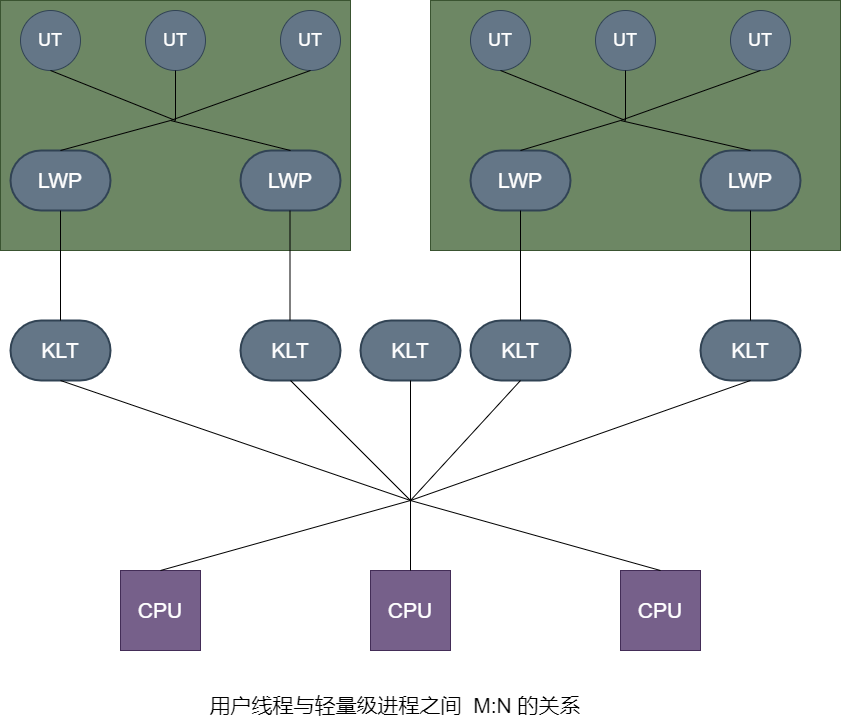

The diagram above was exported from draw.io. Its source (the exported page's mxGraphModel, read from the mxfile embedded in the PNG):
<mxGraphModel dx="1102" dy="905" grid="1" gridSize="10" guides="1" tooltips="1" connect="1" arrows="1" fold="1" page="1" pageScale="1" pageWidth="850" pageHeight="1100" math="0" shadow="0">
  <root>
    <mxCell id="0" />
    <mxCell id="1" parent="0" />
    <mxCell id="lgTrnXkBPhT5ScpsaoJ7-1" value="" style="rounded=0;whiteSpace=wrap;html=1;fillColor=#6d8764;fontColor=#ffffff;strokeColor=#3A5431;" vertex="1" parent="1">
      <mxGeometry x="50" y="110" width="350" height="250" as="geometry" />
    </mxCell>
    <mxCell id="lgTrnXkBPhT5ScpsaoJ7-3" value="LWP" style="strokeWidth=2;html=1;shape=mxgraph.flowchart.terminator;whiteSpace=wrap;fillColor=#647687;fontColor=#ffffff;strokeColor=#314354;fontSize=21;" vertex="1" parent="1">
      <mxGeometry x="60" y="260" width="100" height="60" as="geometry" />
    </mxCell>
    <mxCell id="lgTrnXkBPhT5ScpsaoJ7-5" value="LWP" style="strokeWidth=2;html=1;shape=mxgraph.flowchart.terminator;whiteSpace=wrap;fillColor=#647687;fontColor=#ffffff;strokeColor=#314354;fontSize=21;" vertex="1" parent="1">
      <mxGeometry x="290" y="260" width="100" height="60" as="geometry" />
    </mxCell>
    <mxCell id="lgTrnXkBPhT5ScpsaoJ7-17" value="KLT" style="strokeWidth=2;html=1;shape=mxgraph.flowchart.terminator;whiteSpace=wrap;fillColor=#647687;fontColor=#ffffff;strokeColor=#314354;fontSize=21;" vertex="1" parent="1">
      <mxGeometry x="60" y="430" width="100" height="60" as="geometry" />
    </mxCell>
    <mxCell id="lgTrnXkBPhT5ScpsaoJ7-19" value="KLT" style="strokeWidth=2;html=1;shape=mxgraph.flowchart.terminator;whiteSpace=wrap;fillColor=#647687;fontColor=#ffffff;strokeColor=#314354;fontSize=21;" vertex="1" parent="1">
      <mxGeometry x="290" y="430" width="100" height="60" as="geometry" />
    </mxCell>
    <mxCell id="lgTrnXkBPhT5ScpsaoJ7-20" value="KLT" style="strokeWidth=2;html=1;shape=mxgraph.flowchart.terminator;whiteSpace=wrap;fillColor=#647687;fontColor=#ffffff;strokeColor=#314354;fontSize=21;" vertex="1" parent="1">
      <mxGeometry x="410" y="430" width="100" height="60" as="geometry" />
    </mxCell>
    <mxCell id="lgTrnXkBPhT5ScpsaoJ7-21" value="KLT" style="strokeWidth=2;html=1;shape=mxgraph.flowchart.terminator;whiteSpace=wrap;fillColor=#647687;fontColor=#ffffff;strokeColor=#314354;fontSize=21;" vertex="1" parent="1">
      <mxGeometry x="520" y="430" width="100" height="60" as="geometry" />
    </mxCell>
    <mxCell id="lgTrnXkBPhT5ScpsaoJ7-23" value="KLT" style="strokeWidth=2;html=1;shape=mxgraph.flowchart.terminator;whiteSpace=wrap;fillColor=#647687;fontColor=#ffffff;strokeColor=#314354;fontSize=21;" vertex="1" parent="1">
      <mxGeometry x="750" y="430" width="100" height="60" as="geometry" />
    </mxCell>
    <mxCell id="lgTrnXkBPhT5ScpsaoJ7-24" value="" style="endArrow=none;html=1;rounded=0;fontSize=21;exitX=0.5;exitY=0;exitDx=0;exitDy=0;exitPerimeter=0;entryX=0.5;entryY=1;entryDx=0;entryDy=0;entryPerimeter=0;" edge="1" parent="1" source="lgTrnXkBPhT5ScpsaoJ7-17" target="lgTrnXkBPhT5ScpsaoJ7-3">
      <mxGeometry width="50" height="50" relative="1" as="geometry">
        <mxPoint x="400" y="490" as="sourcePoint" />
        <mxPoint x="450" y="440" as="targetPoint" />
      </mxGeometry>
    </mxCell>
    <mxCell id="lgTrnXkBPhT5ScpsaoJ7-26" value="" style="endArrow=none;html=1;rounded=0;fontSize=21;exitX=0.5;exitY=0;exitDx=0;exitDy=0;exitPerimeter=0;entryX=0.5;entryY=1;entryDx=0;entryDy=0;entryPerimeter=0;" edge="1" parent="1">
      <mxGeometry width="50" height="50" relative="1" as="geometry">
        <mxPoint x="339.5" y="430" as="sourcePoint" />
        <mxPoint x="339.5" y="320" as="targetPoint" />
      </mxGeometry>
    </mxCell>
    <mxCell id="lgTrnXkBPhT5ScpsaoJ7-31" value="" style="endArrow=none;html=1;rounded=0;fontSize=21;entryX=0.5;entryY=1;entryDx=0;entryDy=0;entryPerimeter=0;exitX=0.5;exitY=0;exitDx=0;exitDy=0;" edge="1" parent="1" target="lgTrnXkBPhT5ScpsaoJ7-17">
      <mxGeometry width="50" height="50" relative="1" as="geometry">
        <mxPoint x="460" y="610" as="sourcePoint" />
        <mxPoint x="290" y="570" as="targetPoint" />
      </mxGeometry>
    </mxCell>
    <mxCell id="lgTrnXkBPhT5ScpsaoJ7-33" value="" style="endArrow=none;html=1;rounded=0;fontSize=21;entryX=0.5;entryY=1;entryDx=0;entryDy=0;entryPerimeter=0;exitX=0.5;exitY=0;exitDx=0;exitDy=0;" edge="1" parent="1" target="lgTrnXkBPhT5ScpsaoJ7-19">
      <mxGeometry width="50" height="50" relative="1" as="geometry">
        <mxPoint x="460" y="610" as="sourcePoint" />
        <mxPoint x="450" y="470" as="targetPoint" />
      </mxGeometry>
    </mxCell>
    <mxCell id="lgTrnXkBPhT5ScpsaoJ7-34" value="" style="endArrow=none;html=1;rounded=0;fontSize=21;entryX=0.5;entryY=1;entryDx=0;entryDy=0;entryPerimeter=0;exitX=0.5;exitY=0;exitDx=0;exitDy=0;" edge="1" parent="1" target="lgTrnXkBPhT5ScpsaoJ7-20">
      <mxGeometry width="50" height="50" relative="1" as="geometry">
        <mxPoint x="460" y="610" as="sourcePoint" />
        <mxPoint x="485" y="510" as="targetPoint" />
      </mxGeometry>
    </mxCell>
    <mxCell id="lgTrnXkBPhT5ScpsaoJ7-35" value="" style="endArrow=none;html=1;rounded=0;fontSize=21;entryX=0.5;entryY=1;entryDx=0;entryDy=0;entryPerimeter=0;" edge="1" parent="1" target="lgTrnXkBPhT5ScpsaoJ7-21">
      <mxGeometry width="50" height="50" relative="1" as="geometry">
        <mxPoint x="460" y="610" as="sourcePoint" />
        <mxPoint x="450" y="470" as="targetPoint" />
      </mxGeometry>
    </mxCell>
    <mxCell id="lgTrnXkBPhT5ScpsaoJ7-37" value="" style="endArrow=none;html=1;rounded=0;fontSize=21;entryX=0.5;entryY=1;entryDx=0;entryDy=0;entryPerimeter=0;exitX=0.5;exitY=0;exitDx=0;exitDy=0;" edge="1" parent="1" target="lgTrnXkBPhT5ScpsaoJ7-23">
      <mxGeometry width="50" height="50" relative="1" as="geometry">
        <mxPoint x="460" y="610" as="sourcePoint" />
        <mxPoint x="450" y="470" as="targetPoint" />
      </mxGeometry>
    </mxCell>
    <mxCell id="lgTrnXkBPhT5ScpsaoJ7-38" value="CPU" style="whiteSpace=wrap;html=1;aspect=fixed;fontSize=21;fillColor=#76608a;fontColor=#ffffff;strokeColor=#432D57;" vertex="1" parent="1">
      <mxGeometry x="170" y="680" width="80" height="80" as="geometry" />
    </mxCell>
    <mxCell id="lgTrnXkBPhT5ScpsaoJ7-39" value="CPU" style="whiteSpace=wrap;html=1;aspect=fixed;fontSize=21;fillColor=#76608a;fontColor=#ffffff;strokeColor=#432D57;" vertex="1" parent="1">
      <mxGeometry x="420" y="680" width="80" height="80" as="geometry" />
    </mxCell>
    <mxCell id="lgTrnXkBPhT5ScpsaoJ7-40" value="CPU" style="whiteSpace=wrap;html=1;aspect=fixed;fontSize=21;fillColor=#76608a;fontColor=#ffffff;strokeColor=#432D57;" vertex="1" parent="1">
      <mxGeometry x="670" y="680" width="80" height="80" as="geometry" />
    </mxCell>
    <mxCell id="lgTrnXkBPhT5ScpsaoJ7-41" value="" style="endArrow=none;html=1;rounded=0;fontSize=21;exitX=0.5;exitY=0;exitDx=0;exitDy=0;entryX=0.5;entryY=1;entryDx=0;entryDy=0;" edge="1" parent="1" source="lgTrnXkBPhT5ScpsaoJ7-38">
      <mxGeometry width="50" height="50" relative="1" as="geometry">
        <mxPoint x="400" y="450" as="sourcePoint" />
        <mxPoint x="460" y="610" as="targetPoint" />
      </mxGeometry>
    </mxCell>
    <mxCell id="lgTrnXkBPhT5ScpsaoJ7-42" value="" style="endArrow=none;html=1;rounded=0;fontSize=21;exitX=0.5;exitY=0;exitDx=0;exitDy=0;entryX=0.5;entryY=1;entryDx=0;entryDy=0;" edge="1" parent="1" source="lgTrnXkBPhT5ScpsaoJ7-39">
      <mxGeometry width="50" height="50" relative="1" as="geometry">
        <mxPoint x="400" y="450" as="sourcePoint" />
        <mxPoint x="460" y="610" as="targetPoint" />
      </mxGeometry>
    </mxCell>
    <mxCell id="lgTrnXkBPhT5ScpsaoJ7-43" value="" style="endArrow=none;html=1;rounded=0;fontSize=21;exitX=0.5;exitY=0;exitDx=0;exitDy=0;entryX=0.5;entryY=1;entryDx=0;entryDy=0;" edge="1" parent="1" source="lgTrnXkBPhT5ScpsaoJ7-40">
      <mxGeometry width="50" height="50" relative="1" as="geometry">
        <mxPoint x="400" y="450" as="sourcePoint" />
        <mxPoint x="460" y="610" as="targetPoint" />
      </mxGeometry>
    </mxCell>
    <mxCell id="lgTrnXkBPhT5ScpsaoJ7-44" value="用户线程与轻量级进程之间&amp;nbsp; M:N 的关系" style="text;html=1;strokeColor=none;fillColor=none;align=center;verticalAlign=middle;whiteSpace=wrap;rounded=0;fontSize=21;" vertex="1" parent="1">
      <mxGeometry x="60" y="800" width="770" height="30" as="geometry" />
    </mxCell>
    <mxCell id="lgTrnXkBPhT5ScpsaoJ7-89" value="UT" style="ellipse;whiteSpace=wrap;html=1;aspect=fixed;fillColor=#647687;fontColor=#ffffff;strokeColor=#314354;fontSize=18;" vertex="1" parent="1">
      <mxGeometry x="70" y="120" width="60" height="60" as="geometry" />
    </mxCell>
    <mxCell id="lgTrnXkBPhT5ScpsaoJ7-91" value="UT" style="ellipse;whiteSpace=wrap;html=1;aspect=fixed;fillColor=#647687;fontColor=#ffffff;strokeColor=#314354;fontSize=18;" vertex="1" parent="1">
      <mxGeometry x="195" y="120" width="60" height="60" as="geometry" />
    </mxCell>
    <mxCell id="lgTrnXkBPhT5ScpsaoJ7-92" value="UT" style="ellipse;whiteSpace=wrap;html=1;aspect=fixed;fillColor=#647687;fontColor=#ffffff;strokeColor=#314354;fontSize=18;" vertex="1" parent="1">
      <mxGeometry x="330" y="120" width="60" height="60" as="geometry" />
    </mxCell>
    <mxCell id="lgTrnXkBPhT5ScpsaoJ7-93" value="" style="endArrow=none;html=1;rounded=0;fontSize=18;entryX=0.5;entryY=1;entryDx=0;entryDy=0;" edge="1" parent="1" target="lgTrnXkBPhT5ScpsaoJ7-89">
      <mxGeometry width="50" height="50" relative="1" as="geometry">
        <mxPoint x="225" y="230" as="sourcePoint" />
        <mxPoint x="275" y="180" as="targetPoint" />
      </mxGeometry>
    </mxCell>
    <mxCell id="lgTrnXkBPhT5ScpsaoJ7-94" value="" style="endArrow=none;html=1;rounded=0;fontSize=18;entryX=0.5;entryY=1;entryDx=0;entryDy=0;" edge="1" parent="1" target="lgTrnXkBPhT5ScpsaoJ7-91">
      <mxGeometry width="50" height="50" relative="1" as="geometry">
        <mxPoint x="225" y="230" as="sourcePoint" />
        <mxPoint x="480" y="350" as="targetPoint" />
      </mxGeometry>
    </mxCell>
    <mxCell id="lgTrnXkBPhT5ScpsaoJ7-95" value="" style="endArrow=none;html=1;rounded=0;fontSize=18;entryX=0.5;entryY=1;entryDx=0;entryDy=0;" edge="1" parent="1" target="lgTrnXkBPhT5ScpsaoJ7-92">
      <mxGeometry width="50" height="50" relative="1" as="geometry">
        <mxPoint x="220" y="230" as="sourcePoint" />
        <mxPoint x="450" y="470" as="targetPoint" />
      </mxGeometry>
    </mxCell>
    <mxCell id="lgTrnXkBPhT5ScpsaoJ7-96" value="" style="endArrow=none;html=1;rounded=0;fontSize=18;exitX=0.5;exitY=0;exitDx=0;exitDy=0;exitPerimeter=0;" edge="1" parent="1" source="lgTrnXkBPhT5ScpsaoJ7-3">
      <mxGeometry width="50" height="50" relative="1" as="geometry">
        <mxPoint x="180" y="280" as="sourcePoint" />
        <mxPoint x="220" y="230" as="targetPoint" />
      </mxGeometry>
    </mxCell>
    <mxCell id="lgTrnXkBPhT5ScpsaoJ7-97" value="" style="endArrow=none;html=1;rounded=0;fontSize=18;exitX=0.5;exitY=0;exitDx=0;exitDy=0;exitPerimeter=0;" edge="1" parent="1" source="lgTrnXkBPhT5ScpsaoJ7-5">
      <mxGeometry width="50" height="50" relative="1" as="geometry">
        <mxPoint x="205" y="320" as="sourcePoint" />
        <mxPoint x="220" y="230" as="targetPoint" />
      </mxGeometry>
    </mxCell>
    <mxCell id="lgTrnXkBPhT5ScpsaoJ7-98" value="" style="rounded=0;whiteSpace=wrap;html=1;fillColor=#6d8764;fontColor=#ffffff;strokeColor=#3A5431;" vertex="1" parent="1">
      <mxGeometry x="480" y="110" width="410" height="250" as="geometry" />
    </mxCell>
    <mxCell id="lgTrnXkBPhT5ScpsaoJ7-99" value="LWP" style="strokeWidth=2;html=1;shape=mxgraph.flowchart.terminator;whiteSpace=wrap;fillColor=#647687;fontColor=#ffffff;strokeColor=#314354;fontSize=21;" vertex="1" parent="1">
      <mxGeometry x="520" y="260" width="100" height="60" as="geometry" />
    </mxCell>
    <mxCell id="lgTrnXkBPhT5ScpsaoJ7-100" value="LWP" style="strokeWidth=2;html=1;shape=mxgraph.flowchart.terminator;whiteSpace=wrap;fillColor=#647687;fontColor=#ffffff;strokeColor=#314354;fontSize=21;" vertex="1" parent="1">
      <mxGeometry x="750" y="260" width="100" height="60" as="geometry" />
    </mxCell>
    <mxCell id="lgTrnXkBPhT5ScpsaoJ7-101" value="UT" style="ellipse;whiteSpace=wrap;html=1;aspect=fixed;fillColor=#647687;fontColor=#ffffff;strokeColor=#314354;fontSize=18;" vertex="1" parent="1">
      <mxGeometry x="520" y="120" width="60" height="60" as="geometry" />
    </mxCell>
    <mxCell id="lgTrnXkBPhT5ScpsaoJ7-102" value="UT" style="ellipse;whiteSpace=wrap;html=1;aspect=fixed;fillColor=#647687;fontColor=#ffffff;strokeColor=#314354;fontSize=18;" vertex="1" parent="1">
      <mxGeometry x="645" y="120" width="60" height="60" as="geometry" />
    </mxCell>
    <mxCell id="lgTrnXkBPhT5ScpsaoJ7-103" value="UT" style="ellipse;whiteSpace=wrap;html=1;aspect=fixed;fillColor=#647687;fontColor=#ffffff;strokeColor=#314354;fontSize=18;" vertex="1" parent="1">
      <mxGeometry x="780" y="120" width="60" height="60" as="geometry" />
    </mxCell>
    <mxCell id="lgTrnXkBPhT5ScpsaoJ7-104" value="" style="endArrow=none;html=1;rounded=0;fontSize=18;entryX=0.5;entryY=1;entryDx=0;entryDy=0;" edge="1" parent="1" target="lgTrnXkBPhT5ScpsaoJ7-101">
      <mxGeometry width="50" height="50" relative="1" as="geometry">
        <mxPoint x="675" y="230" as="sourcePoint" />
        <mxPoint x="725" y="180" as="targetPoint" />
      </mxGeometry>
    </mxCell>
    <mxCell id="lgTrnXkBPhT5ScpsaoJ7-105" value="" style="endArrow=none;html=1;rounded=0;fontSize=18;entryX=0.5;entryY=1;entryDx=0;entryDy=0;" edge="1" parent="1" target="lgTrnXkBPhT5ScpsaoJ7-102">
      <mxGeometry width="50" height="50" relative="1" as="geometry">
        <mxPoint x="675" y="230" as="sourcePoint" />
        <mxPoint x="930" y="350" as="targetPoint" />
      </mxGeometry>
    </mxCell>
    <mxCell id="lgTrnXkBPhT5ScpsaoJ7-106" value="" style="endArrow=none;html=1;rounded=0;fontSize=18;entryX=0.5;entryY=1;entryDx=0;entryDy=0;" edge="1" parent="1" target="lgTrnXkBPhT5ScpsaoJ7-103">
      <mxGeometry width="50" height="50" relative="1" as="geometry">
        <mxPoint x="670" y="230" as="sourcePoint" />
        <mxPoint x="900" y="470" as="targetPoint" />
      </mxGeometry>
    </mxCell>
    <mxCell id="lgTrnXkBPhT5ScpsaoJ7-107" value="" style="endArrow=none;html=1;rounded=0;fontSize=18;exitX=0.5;exitY=0;exitDx=0;exitDy=0;exitPerimeter=0;" edge="1" parent="1" source="lgTrnXkBPhT5ScpsaoJ7-99">
      <mxGeometry width="50" height="50" relative="1" as="geometry">
        <mxPoint x="630" y="280" as="sourcePoint" />
        <mxPoint x="670" y="230" as="targetPoint" />
      </mxGeometry>
    </mxCell>
    <mxCell id="lgTrnXkBPhT5ScpsaoJ7-108" value="" style="endArrow=none;html=1;rounded=0;fontSize=18;exitX=0.5;exitY=0;exitDx=0;exitDy=0;exitPerimeter=0;" edge="1" parent="1" source="lgTrnXkBPhT5ScpsaoJ7-100">
      <mxGeometry width="50" height="50" relative="1" as="geometry">
        <mxPoint x="655" y="320" as="sourcePoint" />
        <mxPoint x="670" y="230" as="targetPoint" />
      </mxGeometry>
    </mxCell>
    <mxCell id="lgTrnXkBPhT5ScpsaoJ7-110" value="" style="endArrow=none;html=1;rounded=0;fontSize=18;exitX=0.5;exitY=0;exitDx=0;exitDy=0;exitPerimeter=0;" edge="1" parent="1" source="lgTrnXkBPhT5ScpsaoJ7-21">
      <mxGeometry width="50" height="50" relative="1" as="geometry">
        <mxPoint x="400" y="520" as="sourcePoint" />
        <mxPoint x="570" y="320" as="targetPoint" />
      </mxGeometry>
    </mxCell>
    <mxCell id="lgTrnXkBPhT5ScpsaoJ7-111" value="" style="endArrow=none;html=1;rounded=0;fontSize=18;entryX=0.5;entryY=1;entryDx=0;entryDy=0;entryPerimeter=0;exitX=0.5;exitY=0;exitDx=0;exitDy=0;exitPerimeter=0;" edge="1" parent="1" source="lgTrnXkBPhT5ScpsaoJ7-23" target="lgTrnXkBPhT5ScpsaoJ7-100">
      <mxGeometry width="50" height="50" relative="1" as="geometry">
        <mxPoint x="400" y="520" as="sourcePoint" />
        <mxPoint x="450" y="470" as="targetPoint" />
      </mxGeometry>
    </mxCell>
  </root>
</mxGraphModel>